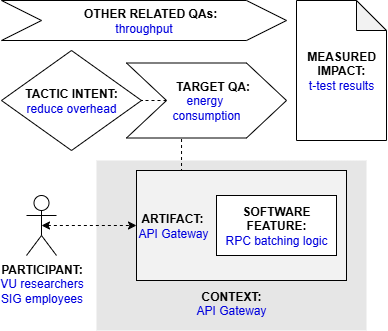

The diagram above was exported from draw.io. Its source (the exported page's mxGraphModel, read from the mxfile embedded in the PNG):
<mxGraphModel dx="713" dy="393" grid="1" gridSize="10" guides="1" tooltips="1" connect="1" arrows="1" fold="1" page="1" pageScale="1" pageWidth="827" pageHeight="1169" math="0" shadow="0">
  <root>
    <mxCell id="0" />
    <mxCell id="1" parent="0" />
    <mxCell id="zhqQK_5YV5MrjuXNHGbT-1" value="&lt;b&gt;PARTICIPANT:&lt;/b&gt;&lt;br&gt;&lt;font color=&quot;#0000de&quot;&gt;VU researchers&lt;/font&gt;&lt;div&gt;&lt;font color=&quot;#0000de&quot;&gt;SIG employees&lt;/font&gt;&lt;/div&gt;" style="shape=umlActor;verticalLabelPosition=bottom;verticalAlign=top;html=1;outlineConnect=0;" vertex="1" parent="1">
      <mxGeometry x="65" y="235" width="30" height="60" as="geometry" />
    </mxCell>
    <mxCell id="zhqQK_5YV5MrjuXNHGbT-2" value="&lt;br&gt;&lt;br&gt;&lt;br&gt;&lt;br&gt;&lt;br&gt;&lt;br&gt;&lt;br&gt;&lt;br&gt;&lt;b&gt;&lt;font color=&quot;#000000&quot;&gt;CONTEXT:&lt;/font&gt;&lt;/b&gt;&lt;br&gt;API Gateway" style="rounded=0;whiteSpace=wrap;html=1;fontColor=#0000DE;fillColor=#E6E6E6;strokeColor=none;" vertex="1" parent="1">
      <mxGeometry x="135" y="200" width="270" height="170" as="geometry" />
    </mxCell>
    <mxCell id="zhqQK_5YV5MrjuXNHGbT-3" style="edgeStyle=orthogonalEdgeStyle;rounded=0;orthogonalLoop=1;jettySize=auto;html=1;exitX=0.25;exitY=0;exitDx=0;exitDy=0;entryX=0.344;entryY=0.988;entryDx=0;entryDy=0;entryPerimeter=0;endArrow=none;endFill=0;dashed=1;" edge="1" parent="1" source="zhqQK_5YV5MrjuXNHGbT-4" target="zhqQK_5YV5MrjuXNHGbT-9">
      <mxGeometry relative="1" as="geometry" />
    </mxCell>
    <mxCell id="zhqQK_5YV5MrjuXNHGbT-4" value="&lt;b&gt;&lt;font color=&quot;#000000&quot;&gt;&amp;nbsp;ARTIFACT:&lt;/font&gt;&lt;/b&gt;&lt;br&gt;API Gateway" style="rounded=0;whiteSpace=wrap;html=1;fontColor=#0000DE;fillColor=#F2F2F2;align=left;" vertex="1" parent="1">
      <mxGeometry x="175" y="210" width="210" height="110" as="geometry" />
    </mxCell>
    <mxCell id="zhqQK_5YV5MrjuXNHGbT-5" style="edgeStyle=orthogonalEdgeStyle;rounded=0;orthogonalLoop=1;jettySize=auto;html=1;exitX=0.5;exitY=0.5;exitDx=0;exitDy=0;exitPerimeter=0;entryX=0;entryY=0.5;entryDx=0;entryDy=0;fontColor=#0000DE;startArrow=classic;startFill=1;dashed=1;" edge="1" parent="1" source="zhqQK_5YV5MrjuXNHGbT-1" target="zhqQK_5YV5MrjuXNHGbT-4">
      <mxGeometry relative="1" as="geometry" />
    </mxCell>
    <mxCell id="zhqQK_5YV5MrjuXNHGbT-6" value="&lt;b&gt;SOFTWARE&lt;br&gt;FEATURE:&lt;/b&gt;&lt;br&gt;&lt;span style=&quot;color: rgb(0, 0, 222); text-align: left;&quot;&gt;RPC batching&amp;nbsp;&lt;/span&gt;&lt;span style=&quot;color: rgb(0, 0, 222); text-align: left; background-color: transparent;&quot;&gt;logic&lt;/span&gt;" style="rounded=0;whiteSpace=wrap;html=1;fontColor=#000000;fillColor=#FFFFFF;" vertex="1" parent="1">
      <mxGeometry x="255" y="235" width="120" height="60" as="geometry" />
    </mxCell>
    <mxCell id="zhqQK_5YV5MrjuXNHGbT-7" value="&lt;b&gt;&lt;font color=&quot;#000000&quot;&gt;TACTIC INTENT:&lt;/font&gt;&lt;/b&gt;&lt;br&gt;reduce overhead" style="rhombus;whiteSpace=wrap;html=1;fontColor=#0000DE;fillColor=#FFFFFF;" vertex="1" parent="1">
      <mxGeometry x="40" y="90" width="140" height="100" as="geometry" />
    </mxCell>
    <mxCell id="zhqQK_5YV5MrjuXNHGbT-8" style="edgeStyle=orthogonalEdgeStyle;rounded=0;orthogonalLoop=1;jettySize=auto;html=1;exitX=0;exitY=0.5;exitDx=0;exitDy=0;entryX=1;entryY=0.5;entryDx=0;entryDy=0;dashed=1;endArrow=none;endFill=0;" edge="1" parent="1" source="zhqQK_5YV5MrjuXNHGbT-9" target="zhqQK_5YV5MrjuXNHGbT-7">
      <mxGeometry relative="1" as="geometry" />
    </mxCell>
    <mxCell id="zhqQK_5YV5MrjuXNHGbT-9" value="&lt;b&gt;&amp;nbsp; &amp;nbsp; TARGET QA:&lt;/b&gt;&lt;br&gt;&lt;font color=&quot;#0000de&quot;&gt;energy&amp;nbsp;&lt;/font&gt;&lt;div&gt;&lt;font color=&quot;#0000de&quot;&gt;consumption&lt;/font&gt;&lt;/div&gt;" style="shape=step;perimeter=stepPerimeter;whiteSpace=wrap;html=1;fixedSize=1;fontColor=#000000;fillColor=#FFFFFF;size=40;" vertex="1" parent="1">
      <mxGeometry x="165" y="102.5" width="160" height="75" as="geometry" />
    </mxCell>
    <mxCell id="zhqQK_5YV5MrjuXNHGbT-10" value="&lt;b&gt;&amp;nbsp; &amp;nbsp; OTHER RELATED QAs:&lt;/b&gt;&lt;br&gt;&lt;font color=&quot;#0000de&quot;&gt;throughput&lt;/font&gt;" style="shape=step;perimeter=stepPerimeter;whiteSpace=wrap;html=1;fixedSize=1;fontColor=#000000;fillColor=#FFFFFF;size=40;" vertex="1" parent="1">
      <mxGeometry x="40" y="40" width="285" height="40" as="geometry" />
    </mxCell>
    <mxCell id="zhqQK_5YV5MrjuXNHGbT-11" value="&lt;b&gt;MEASURED&lt;/b&gt;&lt;br&gt;&lt;b&gt;IMPACT:&lt;br&gt;&lt;/b&gt;&lt;span style=&quot;color: rgb(0, 0, 222);&quot;&gt;t-test results&lt;/span&gt;" style="shape=note;whiteSpace=wrap;html=1;backgroundOutline=1;darkOpacity=0.05;" vertex="1" parent="1">
      <mxGeometry x="335" y="40" width="90" height="140" as="geometry" />
    </mxCell>
  </root>
</mxGraphModel>